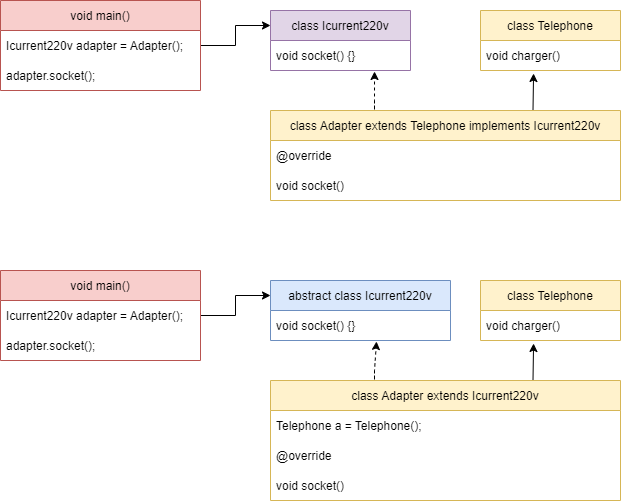

The diagram above was exported from draw.io. Its source (the exported page's mxGraphModel, read from the mxfile embedded in the PNG):
<mxGraphModel dx="782" dy="706" grid="1" gridSize="10" guides="1" tooltips="1" connect="1" arrows="1" fold="1" page="1" pageScale="1" pageWidth="827" pageHeight="1169" math="0" shadow="0">
  <root>
    <mxCell id="0" />
    <mxCell id="1" parent="0" />
    <mxCell id="FPiBwkL09OSemM8dq1lG-13" style="edgeStyle=orthogonalEdgeStyle;rounded=0;orthogonalLoop=1;jettySize=auto;html=1;entryX=0;entryY=0.25;entryDx=0;entryDy=0;" parent="1" source="Psu_OBHgQkpctgLHsdU7-1" target="FPiBwkL09OSemM8dq1lG-1" edge="1">
      <mxGeometry relative="1" as="geometry" />
    </mxCell>
    <mxCell id="Psu_OBHgQkpctgLHsdU7-1" value="void main()" style="swimlane;fontStyle=0;childLayout=stackLayout;horizontal=1;startSize=30;horizontalStack=0;resizeParent=1;resizeParentMax=0;resizeLast=0;collapsible=1;marginBottom=0;fillColor=#f8cecc;strokeColor=#b85450;" parent="1" vertex="1">
      <mxGeometry x="10" width="200" height="90" as="geometry" />
    </mxCell>
    <mxCell id="Psu_OBHgQkpctgLHsdU7-2" value="Icurrent220v adapter = Adapter();" style="text;strokeColor=none;fillColor=none;align=left;verticalAlign=middle;spacingLeft=4;spacingRight=4;overflow=hidden;points=[[0,0.5],[1,0.5]];portConstraint=eastwest;rotatable=0;" parent="Psu_OBHgQkpctgLHsdU7-1" vertex="1">
      <mxGeometry y="30" width="200" height="30" as="geometry" />
    </mxCell>
    <mxCell id="Psu_OBHgQkpctgLHsdU7-3" value="adapter.socket();" style="text;strokeColor=none;fillColor=none;align=left;verticalAlign=middle;spacingLeft=4;spacingRight=4;overflow=hidden;points=[[0,0.5],[1,0.5]];portConstraint=eastwest;rotatable=0;" parent="Psu_OBHgQkpctgLHsdU7-1" vertex="1">
      <mxGeometry y="60" width="200" height="30" as="geometry" />
    </mxCell>
    <mxCell id="FPiBwkL09OSemM8dq1lG-1" value="class Icurrent220v" style="swimlane;fontStyle=0;childLayout=stackLayout;horizontal=1;startSize=30;horizontalStack=0;resizeParent=1;resizeParentMax=0;resizeLast=0;collapsible=1;marginBottom=0;fillColor=#e1d5e7;strokeColor=#9673a6;" parent="1" vertex="1">
      <mxGeometry x="280" y="10" width="140" height="60" as="geometry" />
    </mxCell>
    <mxCell id="FPiBwkL09OSemM8dq1lG-2" value="void socket() {}" style="text;strokeColor=none;fillColor=none;align=left;verticalAlign=middle;spacingLeft=4;spacingRight=4;overflow=hidden;points=[[0,0.5],[1,0.5]];portConstraint=eastwest;rotatable=0;" parent="FPiBwkL09OSemM8dq1lG-1" vertex="1">
      <mxGeometry y="30" width="140" height="30" as="geometry" />
    </mxCell>
    <mxCell id="FPiBwkL09OSemM8dq1lG-5" value="class Telephone" style="swimlane;fontStyle=0;childLayout=stackLayout;horizontal=1;startSize=30;horizontalStack=0;resizeParent=1;resizeParentMax=0;resizeLast=0;collapsible=1;marginBottom=0;fillColor=#fff2cc;strokeColor=#d6b656;" parent="1" vertex="1">
      <mxGeometry x="490" y="10" width="140" height="60" as="geometry" />
    </mxCell>
    <mxCell id="FPiBwkL09OSemM8dq1lG-6" value="void charger()" style="text;strokeColor=none;fillColor=none;align=left;verticalAlign=middle;spacingLeft=4;spacingRight=4;overflow=hidden;points=[[0,0.5],[1,0.5]];portConstraint=eastwest;rotatable=0;" parent="FPiBwkL09OSemM8dq1lG-5" vertex="1">
      <mxGeometry y="30" width="140" height="30" as="geometry" />
    </mxCell>
    <mxCell id="FPiBwkL09OSemM8dq1lG-18" style="rounded=0;orthogonalLoop=1;jettySize=auto;html=1;entryX=0.743;entryY=1.033;entryDx=0;entryDy=0;entryPerimeter=0;dashed=1;" parent="1" target="FPiBwkL09OSemM8dq1lG-2" edge="1">
      <mxGeometry relative="1" as="geometry">
        <mxPoint x="384" y="100" as="sourcePoint" />
        <Array as="points">
          <mxPoint x="384" y="110" />
          <mxPoint x="384" y="100" />
        </Array>
      </mxGeometry>
    </mxCell>
    <mxCell id="FPiBwkL09OSemM8dq1lG-19" style="edgeStyle=none;rounded=0;orthogonalLoop=1;jettySize=auto;html=1;entryX=0.379;entryY=1.1;entryDx=0;entryDy=0;entryPerimeter=0;exitX=0.75;exitY=0;exitDx=0;exitDy=0;" parent="1" source="FPiBwkL09OSemM8dq1lG-9" target="FPiBwkL09OSemM8dq1lG-6" edge="1">
      <mxGeometry relative="1" as="geometry">
        <mxPoint x="550" y="80" as="targetPoint" />
      </mxGeometry>
    </mxCell>
    <mxCell id="FPiBwkL09OSemM8dq1lG-9" value="class Adapter extends Telephone implements Icurrent220v" style="swimlane;fontStyle=0;childLayout=stackLayout;horizontal=1;startSize=30;horizontalStack=0;resizeParent=1;resizeParentMax=0;resizeLast=0;collapsible=1;marginBottom=0;fillColor=#fff2cc;strokeColor=#d6b656;" parent="1" vertex="1">
      <mxGeometry x="280" y="110" width="350" height="90" as="geometry" />
    </mxCell>
    <mxCell id="FPiBwkL09OSemM8dq1lG-10" value="@override" style="text;strokeColor=none;fillColor=none;align=left;verticalAlign=middle;spacingLeft=4;spacingRight=4;overflow=hidden;points=[[0,0.5],[1,0.5]];portConstraint=eastwest;rotatable=0;" parent="FPiBwkL09OSemM8dq1lG-9" vertex="1">
      <mxGeometry y="30" width="350" height="30" as="geometry" />
    </mxCell>
    <mxCell id="FPiBwkL09OSemM8dq1lG-11" value="void socket()" style="text;strokeColor=none;fillColor=none;align=left;verticalAlign=middle;spacingLeft=4;spacingRight=4;overflow=hidden;points=[[0,0.5],[1,0.5]];portConstraint=eastwest;rotatable=0;" parent="FPiBwkL09OSemM8dq1lG-9" vertex="1">
      <mxGeometry y="60" width="350" height="30" as="geometry" />
    </mxCell>
    <mxCell id="exWu-N2elcj9UYLJdhFS-1" style="edgeStyle=orthogonalEdgeStyle;rounded=0;orthogonalLoop=1;jettySize=auto;html=1;entryX=0;entryY=0.25;entryDx=0;entryDy=0;" parent="1" source="exWu-N2elcj9UYLJdhFS-2" target="exWu-N2elcj9UYLJdhFS-5" edge="1">
      <mxGeometry relative="1" as="geometry" />
    </mxCell>
    <mxCell id="exWu-N2elcj9UYLJdhFS-2" value="void main()" style="swimlane;fontStyle=0;childLayout=stackLayout;horizontal=1;startSize=30;horizontalStack=0;resizeParent=1;resizeParentMax=0;resizeLast=0;collapsible=1;marginBottom=0;fillColor=#f8cecc;strokeColor=#b85450;" parent="1" vertex="1">
      <mxGeometry x="10" y="270" width="200" height="90" as="geometry" />
    </mxCell>
    <mxCell id="exWu-N2elcj9UYLJdhFS-3" value="Icurrent220v adapter = Adapter();" style="text;strokeColor=none;fillColor=none;align=left;verticalAlign=middle;spacingLeft=4;spacingRight=4;overflow=hidden;points=[[0,0.5],[1,0.5]];portConstraint=eastwest;rotatable=0;" parent="exWu-N2elcj9UYLJdhFS-2" vertex="1">
      <mxGeometry y="30" width="200" height="30" as="geometry" />
    </mxCell>
    <mxCell id="exWu-N2elcj9UYLJdhFS-4" value="adapter.socket();" style="text;strokeColor=none;fillColor=none;align=left;verticalAlign=middle;spacingLeft=4;spacingRight=4;overflow=hidden;points=[[0,0.5],[1,0.5]];portConstraint=eastwest;rotatable=0;" parent="exWu-N2elcj9UYLJdhFS-2" vertex="1">
      <mxGeometry y="60" width="200" height="30" as="geometry" />
    </mxCell>
    <mxCell id="exWu-N2elcj9UYLJdhFS-5" value="abstract class Icurrent220v" style="swimlane;fontStyle=0;childLayout=stackLayout;horizontal=1;startSize=30;horizontalStack=0;resizeParent=1;resizeParentMax=0;resizeLast=0;collapsible=1;marginBottom=0;fillColor=#dae8fc;strokeColor=#6c8ebf;" parent="1" vertex="1">
      <mxGeometry x="280" y="280" width="180" height="60" as="geometry" />
    </mxCell>
    <mxCell id="exWu-N2elcj9UYLJdhFS-6" value="void socket() {}" style="text;strokeColor=none;fillColor=none;align=left;verticalAlign=middle;spacingLeft=4;spacingRight=4;overflow=hidden;points=[[0,0.5],[1,0.5]];portConstraint=eastwest;rotatable=0;" parent="exWu-N2elcj9UYLJdhFS-5" vertex="1">
      <mxGeometry y="30" width="180" height="30" as="geometry" />
    </mxCell>
    <mxCell id="exWu-N2elcj9UYLJdhFS-7" value="class Telephone" style="swimlane;fontStyle=0;childLayout=stackLayout;horizontal=1;startSize=30;horizontalStack=0;resizeParent=1;resizeParentMax=0;resizeLast=0;collapsible=1;marginBottom=0;fillColor=#fff2cc;strokeColor=#d6b656;" parent="1" vertex="1">
      <mxGeometry x="490" y="280" width="140" height="60" as="geometry" />
    </mxCell>
    <mxCell id="exWu-N2elcj9UYLJdhFS-8" value="void charger()" style="text;strokeColor=none;fillColor=none;align=left;verticalAlign=middle;spacingLeft=4;spacingRight=4;overflow=hidden;points=[[0,0.5],[1,0.5]];portConstraint=eastwest;rotatable=0;" parent="exWu-N2elcj9UYLJdhFS-7" vertex="1">
      <mxGeometry y="30" width="140" height="30" as="geometry" />
    </mxCell>
    <mxCell id="exWu-N2elcj9UYLJdhFS-9" style="rounded=0;orthogonalLoop=1;jettySize=auto;html=1;entryX=0.589;entryY=1.033;entryDx=0;entryDy=0;entryPerimeter=0;dashed=1;" parent="1" target="exWu-N2elcj9UYLJdhFS-6" edge="1">
      <mxGeometry relative="1" as="geometry">
        <mxPoint x="384" y="370" as="sourcePoint" />
        <Array as="points">
          <mxPoint x="384" y="380" />
          <mxPoint x="384" y="370" />
        </Array>
      </mxGeometry>
    </mxCell>
    <mxCell id="exWu-N2elcj9UYLJdhFS-10" style="edgeStyle=none;rounded=0;orthogonalLoop=1;jettySize=auto;html=1;entryX=0.379;entryY=1.1;entryDx=0;entryDy=0;entryPerimeter=0;exitX=0.75;exitY=0;exitDx=0;exitDy=0;" parent="1" source="exWu-N2elcj9UYLJdhFS-11" target="exWu-N2elcj9UYLJdhFS-8" edge="1">
      <mxGeometry relative="1" as="geometry">
        <mxPoint x="550" y="350" as="targetPoint" />
      </mxGeometry>
    </mxCell>
    <mxCell id="exWu-N2elcj9UYLJdhFS-11" value="class Adapter extends Icurrent220v" style="swimlane;fontStyle=0;childLayout=stackLayout;horizontal=1;startSize=30;horizontalStack=0;resizeParent=1;resizeParentMax=0;resizeLast=0;collapsible=1;marginBottom=0;fillColor=#fff2cc;strokeColor=#d6b656;" parent="1" vertex="1">
      <mxGeometry x="280" y="380" width="350" height="120" as="geometry" />
    </mxCell>
    <mxCell id="rFBXQvBLm_tFTHW_uJuu-2" value="Telephone a = Telephone();" style="text;strokeColor=none;fillColor=none;align=left;verticalAlign=middle;spacingLeft=4;spacingRight=4;overflow=hidden;points=[[0,0.5],[1,0.5]];portConstraint=eastwest;rotatable=0;" parent="exWu-N2elcj9UYLJdhFS-11" vertex="1">
      <mxGeometry y="30" width="350" height="30" as="geometry" />
    </mxCell>
    <mxCell id="exWu-N2elcj9UYLJdhFS-12" value="@override" style="text;strokeColor=none;fillColor=none;align=left;verticalAlign=middle;spacingLeft=4;spacingRight=4;overflow=hidden;points=[[0,0.5],[1,0.5]];portConstraint=eastwest;rotatable=0;" parent="exWu-N2elcj9UYLJdhFS-11" vertex="1">
      <mxGeometry y="60" width="350" height="30" as="geometry" />
    </mxCell>
    <mxCell id="exWu-N2elcj9UYLJdhFS-13" value="void socket()" style="text;strokeColor=none;fillColor=none;align=left;verticalAlign=middle;spacingLeft=4;spacingRight=4;overflow=hidden;points=[[0,0.5],[1,0.5]];portConstraint=eastwest;rotatable=0;" parent="exWu-N2elcj9UYLJdhFS-11" vertex="1">
      <mxGeometry y="90" width="350" height="30" as="geometry" />
    </mxCell>
  </root>
</mxGraphModel>